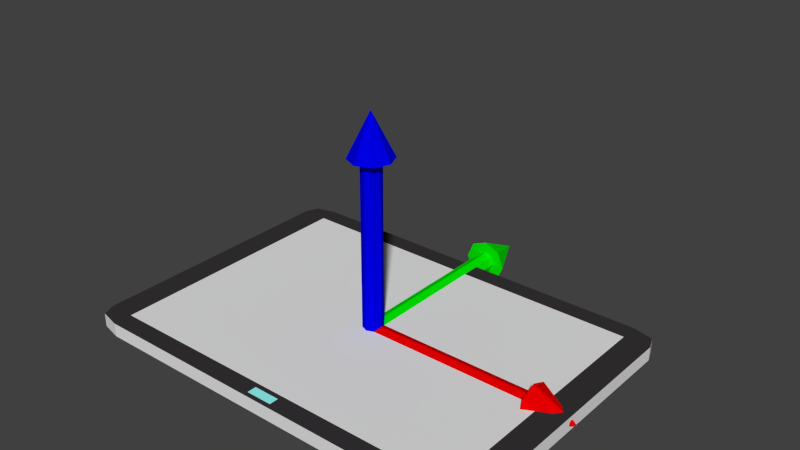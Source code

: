 # Source: tablet.blend  (saved by Blender 2.71.0; exported with 4.5.12 LTS)
import bpy
from mathutils import Matrix  # noqa: F401  (used for matrix-valued properties, if any)

bpy.ops.wm.read_factory_settings(use_empty=True)
scene = bpy.context.scene
scene.name = 'Scene'

# ---- collections
col_collection_1 = bpy.data.collections.new('Collection 1'); scene.collection.children.link(col_collection_1)

# ---- materials (node trees are filled in below, after node groups)
mat_material = bpy.data.materials.new('Material')
mat_material.alpha_threshold = 0.0
mat_material.use_transparent_shadow = False
mat_material.diffuse_color = (0.0, 0.0, 0.8, 1.0)
mat_material.specular_color = (0.5, 0.5, 0.5)
mat_material.roughness = 0.5
mat_material.line_color = (0.0, 0.0, 0.0, 1.0)
mat_material_001 = bpy.data.materials.new('Material_001')
mat_material_001.alpha_threshold = 0.0
mat_material_001.use_transparent_shadow = False
mat_material_001.diffuse_color = (0.8, 0.0, 0.0, 1.0)
mat_material_001.specular_color = (0.5, 0.5, 0.5)
mat_material_001.roughness = 0.5
mat_material_001.line_color = (0.0, 0.0, 0.0, 1.0)
mat_material_002 = bpy.data.materials.new('Material_002')
mat_material_002.alpha_threshold = 0.0
mat_material_002.use_transparent_shadow = False
mat_material_002.diffuse_color = (0.0, 0.8, 0.0, 1.0)
mat_material_002.specular_color = (0.5, 0.5, 0.5)
mat_material_002.roughness = 0.5
mat_material_002.line_color = (0.0, 0.0, 0.0, 1.0)
mat_screen = bpy.data.materials.new('Screen')
mat_screen.alpha_threshold = 0.0
mat_screen.use_transparent_shadow = False
mat_screen.roughness = 0.5
mat_screen.line_color = (0.0, 0.0, 0.0, 1.0)
mat_frame = bpy.data.materials.new('Frame')
mat_frame.alpha_threshold = 0.0
mat_frame.use_transparent_shadow = False
mat_frame.diffuse_color = (0.03741, 0.03407, 0.03592, 1.0)
mat_frame.roughness = 0.5
mat_frame.specular_intensity = 0.08784
mat_frame.line_color = (0.0, 0.0, 0.0, 1.0)
mat_camera = bpy.data.materials.new('Camera')
mat_camera.alpha_threshold = 0.0
mat_camera.use_transparent_shadow = False
mat_camera.diffuse_color = (0.3183, 1.0, 0.9713, 1.0)
mat_camera.roughness = 0.5
mat_camera.line_color = (0.0, 0.0, 0.0, 1.0)
mat_metal = bpy.data.materials.new('Metal')
mat_metal.alpha_threshold = 0.0
mat_metal.use_transparent_shadow = False
mat_metal.diffuse_color = (0.814, 0.814, 0.814, 1.0)
mat_metal.roughness = 0.5
mat_metal.specular_intensity = 0.8311
mat_metal.line_color = (0.0, 0.0, 0.0, 1.0)

# ---- material node trees

# ---- world
world_world = bpy.data.worlds.new('World'); scene.world = world_world
world_world.color = (0.05088, 0.05088, 0.05088)
world_world.use_sun_shadow = False
world_world.sun_shadow_jitter_overblur = 0.0
world_world.cycles.sampling_method = 'MANUAL'
world_world.cycles.sample_map_resolution = 256

# ---- meshes
me_arrow = bpy.data.meshes.new('Arrow')
me_arrow.from_pydata([(0.0, 0.5, 4.0), (0.0, 0.0, 5.0), (0.3536, 0.3536, 4.0), (0.5, 0.0, 4.0), (0.3536, -0.3536, 4.0), (0.0, -0.5, 4.0), (-0.3536, -0.3536, 4.0), (-0.5, 0.0, 4.0), (-0.3536, 0.3536, 4.0), (0.0, 0.2294, 4.0), (0.1622, 0.1622, 4.0), (0.2294, 0.0, 4.0), (0.1622, -0.1622, 4.0), (0.0, -0.2294, 4.0), (-0.1622, -0.1622, 4.0), (-0.2294, 0.0, 4.0), (-0.1622, 0.1622, 4.0), (0.0, 0.2294, 0.0), (0.1622, 0.1622, 0.0), (0.2294, 0.0, 0.0), (0.1622, -0.1622, 0.0), (0.0, -0.2294, 0.0), (-0.1622, -0.1622, 0.0), (-0.2294, 0.0, 0.0), (-0.1622, 0.1622, 0.0)], [], [(7, 1, 8), (0, 1, 2), (6, 1, 7), (5, 1, 6), (4, 1, 5), (3, 1, 4), (8, 1, 0), (2, 1, 3), (16, 9, 17), (9, 0, 2), (11, 10, 2), (11, 3, 4), (13, 12, 4), (13, 5, 6), (15, 14, 6), (16, 15, 7), (9, 16, 8), (23, 20, 21), (15, 16, 24), (14, 15, 23), (13, 14, 22), (12, 13, 21), (11, 12, 20), (10, 11, 19), (9, 10, 18), (24, 16, 17), (10, 9, 2), (3, 11, 2), (12, 11, 4), (5, 13, 4), (14, 13, 6), (7, 15, 6), (8, 16, 7), (0, 9, 8), (24, 17, 18), (18, 19, 20), (22, 23, 21), (24, 20, 23), (24, 18, 20), (23, 15, 24), (22, 14, 23), (21, 13, 22), (20, 12, 21), (19, 11, 20), (18, 10, 19), (17, 9, 18)])
me_arrow.materials.append(mat_material)
me_arrow.use_remesh_preserve_volume = False
me_arrow.use_remesh_preserve_attributes = False
me_arrow.use_mirror_vertex_groups = False
me_arrow.update()
me_arrow_001 = bpy.data.meshes.new('Arrow.001')
me_arrow_001.from_pydata([(0.0, 0.5, 4.0), (0.0, 0.0, 5.0), (0.3536, 0.3536, 4.0), (0.5, 0.0, 4.0), (0.3536, -0.3536, 4.0), (0.0, -0.5, 4.0), (-0.3536, -0.3536, 4.0), (-0.5, 0.0, 4.0), (-0.3536, 0.3536, 4.0), (0.0, 0.2294, 4.0), (0.1622, 0.1622, 4.0), (0.2294, 0.0, 4.0), (0.1622, -0.1622, 4.0), (0.0, -0.2294, 4.0), (-0.1622, -0.1622, 4.0), (-0.2294, 0.0, 4.0), (-0.1622, 0.1622, 4.0), (0.0, 0.2294, 0.0), (0.1622, 0.1622, 0.0), (0.2294, 0.0, 0.0), (0.1622, -0.1622, 0.0), (0.0, -0.2294, 0.0), (-0.1622, -0.1622, 0.0), (-0.2294, 0.0, 0.0), (-0.1622, 0.1622, 0.0)], [], [(7, 1, 8), (0, 1, 2), (6, 1, 7), (5, 1, 6), (4, 1, 5), (3, 1, 4), (8, 1, 0), (2, 1, 3), (16, 9, 17), (9, 0, 2), (11, 10, 2), (11, 3, 4), (13, 12, 4), (13, 5, 6), (15, 14, 6), (16, 15, 7), (9, 16, 8), (23, 20, 21), (15, 16, 24), (14, 15, 23), (13, 14, 22), (12, 13, 21), (11, 12, 20), (10, 11, 19), (9, 10, 18), (24, 16, 17), (10, 9, 2), (3, 11, 2), (12, 11, 4), (5, 13, 4), (14, 13, 6), (7, 15, 6), (8, 16, 7), (0, 9, 8), (24, 17, 18), (18, 19, 20), (22, 23, 21), (24, 20, 23), (24, 18, 20), (23, 15, 24), (22, 14, 23), (21, 13, 22), (20, 12, 21), (19, 11, 20), (18, 10, 19), (17, 9, 18)])
me_arrow_001.materials.append(mat_material_001)
me_arrow_001.use_remesh_preserve_volume = False
me_arrow_001.use_remesh_preserve_attributes = False
me_arrow_001.use_mirror_vertex_groups = False
me_arrow_001.update()
me_arrow_002 = bpy.data.meshes.new('Arrow.002')
me_arrow_002.from_pydata([(0.0, 0.5, 4.0), (0.0, 0.0, 5.0), (0.3536, 0.3536, 4.0), (0.5, 0.0, 4.0), (0.3536, -0.3536, 4.0), (0.0, -0.5, 4.0), (-0.3536, -0.3536, 4.0), (-0.5, 0.0, 4.0), (-0.3536, 0.3536, 4.0), (0.0, 0.2294, 4.0), (0.1622, 0.1622, 4.0), (0.2294, 0.0, 4.0), (0.1622, -0.1622, 4.0), (0.0, -0.2294, 4.0), (-0.1622, -0.1622, 4.0), (-0.2294, 0.0, 4.0), (-0.1622, 0.1622, 4.0), (0.0, 0.2294, 0.0), (0.1622, 0.1622, 0.0), (0.2294, 0.0, 0.0), (0.1622, -0.1622, 0.0), (0.0, -0.2294, 0.0), (-0.1622, -0.1622, 0.0), (-0.2294, 0.0, 0.0), (-0.1622, 0.1622, 0.0)], [], [(7, 1, 8), (0, 1, 2), (6, 1, 7), (5, 1, 6), (4, 1, 5), (3, 1, 4), (8, 1, 0), (2, 1, 3), (16, 9, 17), (9, 0, 2), (11, 10, 2), (11, 3, 4), (13, 12, 4), (13, 5, 6), (15, 14, 6), (16, 15, 7), (9, 16, 8), (23, 20, 21), (15, 16, 24), (14, 15, 23), (13, 14, 22), (12, 13, 21), (11, 12, 20), (10, 11, 19), (9, 10, 18), (24, 16, 17), (10, 9, 2), (3, 11, 2), (12, 11, 4), (5, 13, 4), (14, 13, 6), (7, 15, 6), (8, 16, 7), (0, 9, 8), (24, 17, 18), (18, 19, 20), (22, 23, 21), (24, 20, 23), (24, 18, 20), (23, 15, 24), (22, 14, 23), (21, 13, 22), (20, 12, 21), (19, 11, 20), (18, 10, 19), (17, 9, 18)])
me_arrow_002.materials.append(mat_material_002)
me_arrow_002.use_remesh_preserve_volume = False
me_arrow_002.use_remesh_preserve_attributes = False
me_arrow_002.use_mirror_vertex_groups = False
me_arrow_002.update()
me_cube_001 = bpy.data.meshes.new('Cube.001')
me_cube_001.from_pydata([(5.96e-08, 1.192e-07, -1.0), (-0.5, 2.086e-07, -1.0), (0.5, 2.98e-08, -1.0), (1.192e-07, 0.5, -1.0), (2.98e-08, -0.5, -1.0), (-0.5, -0.5, -1.0), (-0.5, 0.5, -1.0), (0.5, 0.5, -1.0), (0.5, -0.5, -1.0), (-0.75, 2.533e-07, -1.0), (0.75, -1.49e-08, -1.0), (1.49e-07, 0.75, -1.0), (4.47e-08, -0.25, -1.0), (-0.25, 1.639e-07, -1.0), (0.25, 7.451e-08, -1.0), (8.941e-08, 0.25, -1.0), (1.49e-08, -0.75, -1.0), (-0.75, -0.5, -1.0), (-0.25, -0.5, -1.0), (-0.5, -0.25, -1.0), (-0.5, -0.75, -1.0), (-0.75, 0.5, -1.0), (-0.25, 0.5, -1.0), (-0.5, 0.75, -1.0), (-0.5, 0.25, -1.0), (0.25, 0.5, -1.0), (0.75, 0.5, -1.0), (0.5, 0.75, -1.0), (0.5, 0.25, -1.0), (0.25, -0.5, -1.0), (0.75, -0.5, -1.0), (0.5, -0.25, -1.0), (0.5, -0.75, -1.0), (-0.75, -0.75, -1.0), (-0.75, 0.25, -1.0), (0.25, 0.25, -1.0), (0.25, -0.75, -1.0), (-0.75, -0.25, -1.0), (-0.25, -0.25, -1.0), (-0.25, -0.75, -1.0), (-0.75, 0.75, -1.0), (-0.25, 0.75, -1.0), (-0.25, 0.25, -1.0), (0.25, 0.75, -1.0), (0.75, 0.75, -1.0), (0.75, 0.25, -1.0), (0.25, -0.25, -1.0), (0.75, -0.25, -1.0), (0.75, -0.75, -1.0), (-0.875, 2.757e-07, -1.0), (0.875, -3.725e-08, -1.0), (1.639e-07, 0.875, -1.0), (5.215e-08, -0.125, -1.0), (-0.125, 1.416e-07, -1.0), (0.125, 9.686e-08, -1.0), (7.451e-08, 0.125, -1.0), (7.451e-09, -0.875, -1.0), (-0.875, -0.5, -1.0), (-0.125, -0.5, -1.0), (-0.5, -0.125, -1.0), (-0.5, -0.625, -1.0), (-0.875, 0.5, -1.0), (-0.125, 0.5, -1.0), (-0.5, 0.875, -1.0), (-0.5, 0.375, -1.0), (0.125, 0.5, -1.0), (0.875, 0.5, -1.0), (0.5, 0.875, -1.0), (0.5, 0.375, -1.0), (0.125, -0.5, -1.0), (0.875, -0.5, -1.0), (0.5, -0.125, -1.0), (0.5, -0.625, -1.0), (-0.625, 2.31e-07, -1.0), (0.625, 7.451e-09, -1.0), (1.341e-07, 0.625, -1.0), (3.725e-08, -0.375, -1.0), (-0.375, 1.863e-07, -1.0), (0.375, 5.215e-08, -1.0), (1.043e-07, 0.375, -1.0), (2.235e-08, -0.625, -1.0), (-0.625, -0.5, -1.0), (-0.375, -0.5, -1.0), (-0.5, -0.375, -1.0), (-0.5, -0.875, -1.0), (-0.625, 0.5, -1.0), (-0.375, 0.5, -1.0), (-0.5, 0.625, -1.0), (-0.5, 0.125, -1.0), (0.375, 0.5, -1.0), (0.625, 0.5, -1.0), (0.5, 0.625, -1.0), (0.5, 0.125, -1.0), (0.375, -0.5, -1.0), (0.625, -0.5, -1.0), (0.5, -0.375, -1.0), (0.5, -0.875, -1.0), (-0.875, -0.75, -1.0), (-0.625, -0.75, -1.0), (-0.75, -0.625, -1.0), (-0.75, -0.875, -1.0), (-0.875, 0.25, -1.0), (-0.625, 0.25, -1.0), (-0.75, 0.375, -1.0), (-0.75, 0.125, -1.0), (0.125, 0.25, -1.0), (0.375, 0.25, -1.0), (0.25, 0.375, -1.0), (0.25, 0.125, -1.0), (0.125, -0.75, -1.0), (0.375, -0.75, -1.0), (0.25, -0.625, -1.0), (0.25, -0.875, -1.0), (-0.875, -0.25, -1.0), (-0.625, -0.25, -1.0), (-0.75, -0.125, -1.0), (-0.75, -0.375, -1.0), (-0.375, -0.25, -1.0), (-0.125, -0.25, -1.0), (-0.25, -0.125, -1.0), (-0.25, -0.375, -1.0), (-0.375, -0.75, -1.0), (-0.125, -0.75, -1.0), (-0.25, -0.625, -1.0), (-0.25, -0.875, -1.0), (-0.875, 0.75, -1.0), (-0.625, 0.75, -1.0), (-0.75, 0.875, -1.0), (-0.75, 0.625, -1.0), (-0.375, 0.75, -1.0), (-0.125, 0.75, -1.0), (-0.25, 0.875, -1.0), (-0.25, 0.625, -1.0), (-0.375, 0.25, -1.0), (-0.125, 0.25, -1.0), (-0.25, 0.375, -1.0), (-0.25, 0.125, -1.0), (0.125, 0.75, -1.0), (0.375, 0.75, -1.0), (0.25, 0.875, -1.0), (0.25, 0.625, -1.0), (0.625, 0.75, -1.0), (0.875, 0.75, -1.0), (0.75, 0.875, -1.0), (0.75, 0.625, -1.0), (0.625, 0.25, -1.0), (0.875, 0.25, -1.0), (0.75, 0.375, -1.0), (0.75, 0.125, -1.0), (0.125, -0.25, -1.0), (0.375, -0.25, -1.0), (0.25, -0.125, -1.0), (0.25, -0.375, -1.0), (0.625, -0.25, -1.0), (0.875, -0.25, -1.0), (0.75, -0.125, -1.0), (0.75, -0.375, -1.0), (0.625, -0.75, -1.0), (0.875, -0.75, -1.0), (0.75, -0.625, -1.0), (0.75, -0.875, -1.0), (-0.875, -0.875, -1.0), (-0.875, 0.125, -1.0), (0.125, 0.125, -1.0), (0.125, -0.875, -1.0), (-0.875, -0.375, -1.0), (-0.375, -0.375, -1.0), (-0.375, -0.875, -1.0), (-0.875, 0.625, -1.0), (-0.375, 0.625, -1.0), (-0.375, 0.125, -1.0), (0.125, 0.625, -1.0), (0.625, 0.625, -1.0), (0.625, 0.125, -1.0), (0.125, -0.375, -1.0), (0.625, -0.375, -1.0), (0.625, -0.875, -1.0), (-0.875, -0.625, -1.0), (-0.625, -0.625, -1.0), (-0.625, -0.875, -1.0), (-0.875, 0.375, -1.0), (-0.625, 0.375, -1.0), (-0.625, 0.125, -1.0), (0.125, 0.375, -1.0), (0.375, 0.375, -1.0), (0.375, 0.125, -1.0), (0.125, -0.625, -1.0), (0.375, -0.625, -1.0), (0.375, -0.875, -1.0), (-0.875, -0.125, -1.0), (-0.625, -0.125, -1.0), (-0.625, -0.375, -1.0), (-0.375, -0.125, -1.0), (-0.125, -0.125, -1.0), (-0.125, -0.375, -1.0), (-0.375, -0.625, -1.0), (-0.125, -0.625, -1.0), (-0.125, -0.875, -1.0), (-0.875, 0.875, -1.0), (-0.625, 0.875, -1.0), (-0.625, 0.625, -1.0), (-0.375, 0.875, -1.0), (-0.125, 0.875, -1.0), (-0.125, 0.625, -1.0), (-0.375, 0.375, -1.0), (-0.125, 0.375, -1.0), (-0.125, 0.125, -1.0), (0.125, 0.875, -1.0), (0.375, 0.875, -1.0), (0.375, 0.625, -1.0), (0.625, 0.875, -1.0), (0.875, 0.875, -1.0), (0.875, 0.625, -1.0), (0.625, 0.375, -1.0), (0.875, 0.375, -1.0), (0.875, 0.125, -1.0), (0.125, -0.125, -1.0), (0.375, -0.125, -1.0), (0.375, -0.375, -1.0), (0.625, -0.125, -1.0), (0.875, -0.125, -1.0), (0.875, -0.375, -1.0), (0.625, -0.625, -1.0), (0.875, -0.625, -1.0), (0.875, -0.875, -1.0), (-0.0625, 0.875, -1.0), (0.0625, 0.875, -1.0), (-0.03125, 0.875, -1.0), (0.03125, 0.875, -1.0)], [], [(163, 54, 0, 55), (166, 82, 5, 83), (169, 86, 6, 87), (170, 77, 1, 88), (171, 65, 3, 75), (172, 90, 7, 91), (173, 74, 2, 92), (174, 69, 4, 76), (175, 94, 8, 95), (178, 98, 33, 99), (181, 102, 34, 103), (182, 73, 9, 104), (183, 105, 15, 79), (184, 106, 35, 107), (185, 78, 14, 108), (186, 109, 16, 80), (187, 110, 36, 111), (190, 114, 37, 115), (191, 81, 17, 116), (192, 117, 19, 59), (193, 118, 38, 119), (194, 58, 18, 120), (195, 121, 20, 60), (196, 122, 39, 123), (199, 126, 40, 127), (200, 85, 21, 128), (201, 129, 23, 63), (202, 130, 41, 131), (203, 62, 22, 132), (204, 133, 24, 64), (205, 134, 42, 135), (206, 53, 13, 136), (207, 137, 11, 51, 228, 226), (208, 138, 43, 139), (209, 89, 25, 140), (210, 141, 27, 67), (211, 142, 44, 143), (212, 66, 26, 144), (213, 145, 28, 68), (214, 146, 45, 147), (215, 50, 10, 148), (216, 149, 12, 52), (217, 150, 46, 151), (218, 93, 29, 152), (219, 153, 31, 71), (220, 154, 47, 155), (221, 70, 30, 156), (222, 157, 32, 72), (223, 158, 48, 159), (33, 100, 161, 97), (34, 104, 162, 101), (104, 9, 49, 162), (105, 163, 55, 15), (35, 108, 163, 105), (108, 14, 54, 163), (109, 164, 56, 16), (36, 112, 164, 109), (37, 116, 165, 113), (116, 17, 57, 165), (117, 166, 83, 19), (38, 120, 166, 117), (120, 18, 82, 166), (121, 167, 84, 20), (39, 124, 167, 121), (40, 128, 168, 125), (128, 21, 61, 168), (129, 169, 87, 23), (41, 132, 169, 129), (132, 22, 86, 169), (133, 170, 88, 24), (42, 136, 170, 133), (136, 13, 77, 170), (137, 171, 75, 11), (43, 140, 171, 137), (140, 25, 65, 171), (141, 172, 91, 27), (44, 144, 172, 141), (144, 26, 90, 172), (145, 173, 92, 28), (45, 148, 173, 145), (148, 10, 74, 173), (149, 174, 76, 12), (46, 152, 174, 149), (152, 29, 69, 174), (153, 175, 95, 31), (47, 156, 175, 153), (156, 30, 94, 175), (157, 176, 96, 32), (48, 160, 176, 157), (17, 99, 177, 57), (99, 33, 97, 177), (81, 178, 99, 17), (5, 60, 178, 81), (60, 20, 98, 178), (98, 179, 100, 33), (20, 84, 179, 98), (21, 103, 180, 61), (103, 34, 101, 180), (85, 181, 103, 21), (6, 64, 181, 85), (64, 24, 102, 181), (102, 182, 104, 34), (24, 88, 182, 102), (88, 1, 73, 182), (65, 183, 79, 3), (25, 107, 183, 65), (107, 35, 105, 183), (89, 184, 107, 25), (7, 68, 184, 89), (68, 28, 106, 184), (106, 185, 108, 35), (28, 92, 185, 106), (92, 2, 78, 185), (69, 186, 80, 4), (29, 111, 186, 69), (111, 36, 109, 186), (93, 187, 111, 29), (8, 72, 187, 93), (72, 32, 110, 187), (110, 188, 112, 36), (32, 96, 188, 110), (9, 115, 189, 49), (115, 37, 113, 189), (73, 190, 115, 9), (1, 59, 190, 73), (59, 19, 114, 190), (114, 191, 116, 37), (19, 83, 191, 114), (83, 5, 81, 191), (77, 192, 59, 1), (13, 119, 192, 77), (119, 38, 117, 192), (53, 193, 119, 13), (0, 52, 193, 53), (52, 12, 118, 193), (118, 194, 120, 38), (12, 76, 194, 118), (76, 4, 58, 194), (82, 195, 60, 5), (18, 123, 195, 82), (123, 39, 121, 195), (58, 196, 123, 18), (4, 80, 196, 58), (80, 16, 122, 196), (122, 197, 124, 39), (16, 56, 197, 122), (127, 40, 125, 198), (63, 23, 126, 199), (126, 200, 128, 40), (23, 87, 200, 126), (87, 6, 85, 200), (131, 41, 129, 201), (51, 11, 130, 202, 225, 227), (130, 203, 132, 41), (11, 75, 203, 130), (75, 3, 62, 203), (86, 204, 64, 6), (22, 135, 204, 86), (135, 42, 133, 204), (62, 205, 135, 22), (3, 79, 205, 62), (79, 15, 134, 205), (134, 206, 136, 42), (15, 55, 206, 134), (55, 0, 53, 206), (139, 43, 137, 207), (67, 27, 138, 208), (138, 209, 140, 43), (27, 91, 209, 138), (91, 7, 89, 209), (143, 44, 141, 210), (142, 212, 144, 44), (90, 213, 68, 7), (26, 147, 213, 90), (147, 45, 145, 213), (66, 214, 147, 26), (146, 215, 148, 45), (54, 216, 52, 0), (14, 151, 216, 54), (151, 46, 149, 216), (78, 217, 151, 14), (2, 71, 217, 78), (71, 31, 150, 217), (150, 218, 152, 46), (31, 95, 218, 150), (95, 8, 93, 218), (74, 219, 71, 2), (10, 155, 219, 74), (155, 47, 153, 219), (50, 220, 155, 10), (154, 221, 156, 47), (94, 222, 72, 8), (30, 159, 222, 94), (159, 48, 157, 222), (70, 223, 159, 30), (158, 224, 160, 48)])
_uv = me_cube_001.uv_layers.new(name='UVMap')
_uv.uv.foreach_set('vector', [0.5714, 0.4286, 0.5714, 0.5, 0.5, 0.5, 0.5, 0.4286, 0.2859, 0.7141, 0.2859, 0.7855, 0.2145, 0.7855, 0.2145, 0.7141, 0.2859, 0.1432, 0.2859, 0.2145, 0.2145, 0.2145, 0.2145, 0.1432, 0.2859, 0.4286, 0.2859, 0.5, 0.2145, 0.5, 0.2145, 0.4286, 0.5714, 0.1432, 0.5714, 0.2145, 0.5, 0.2145, 0.5, 0.1432, 0.8568, 0.1432, 0.8568, 0.2145, 0.7855, 0.2145, 0.7855, 0.1432, 0.8568, 0.4286, 0.8568, 0.5, 0.7855, 0.5, 0.7855, 0.4286, 0.5714, 0.7141, 0.5714, 0.7855, 0.5, 0.7855, 0.5, 0.7141, 0.8568, 0.7141, 0.8568, 0.7855, 0.7855, 0.7855, 0.7855, 0.7141, 0.1431, 0.8568, 0.1431, 0.9282, 0.07177, 0.9282, 0.07177, 0.8568, 0.1432, 0.2859, 0.1432, 0.3573, 0.07178, 0.3573, 0.07179, 0.2859, 0.1432, 0.4286, 0.1431, 0.5, 0.07178, 0.5, 0.07178, 0.4286, 0.5714, 0.2859, 0.5714, 0.3573, 0.5, 0.3573, 0.5, 0.2859, 0.7141, 0.2859, 0.7141, 0.3573, 0.6427, 0.3573, 0.6427, 0.2859, 0.7141, 0.4286, 0.7141, 0.5, 0.6427, 0.5, 0.6427, 0.4286, 0.5714, 0.8569, 0.5714, 0.9282, 0.5, 0.9282, 0.5, 0.8569, 0.7141, 0.8569, 0.7141, 0.9282, 0.6427, 0.9282, 0.6427, 0.8569, 0.1431, 0.5714, 0.1431, 0.6427, 0.07178, 0.6427, 0.07178, 0.5714, 0.1431, 0.7141, 0.1431, 0.7855, 0.07177, 0.7855, 0.07177, 0.7141, 0.2859, 0.5714, 0.2859, 0.6427, 0.2145, 0.6427, 0.2145, 0.5714, 0.4286, 0.5714, 0.4286, 0.6427, 0.3573, 0.6427, 0.3573, 0.5714, 0.4286, 0.7141, 0.4286, 0.7855, 0.3573, 0.7855, 0.3573, 0.7141, 0.2859, 0.8569, 0.2859, 0.9282, 0.2145, 0.9282, 0.2145, 0.8569, 0.4286, 0.8569, 0.4286, 0.9282, 0.3572, 0.9282, 0.3573, 0.8569, 0.1432, 0.0004264, 0.1432, 0.07179, 0.07179, 0.07179, 0.07179, 0.0004273, 0.1432, 0.1432, 0.1432, 0.2145, 0.07179, 0.2145, 0.07179, 0.1432, 0.2859, 0.0004254, 0.2859, 0.07179, 0.2145, 0.07179, 0.2145, 0.0004257, 0.4286, 0.0004258, 0.4286, 0.07179, 0.3573, 0.07179, 0.3573, 0.0004253, 0.4286, 0.1432, 0.4286, 0.2145, 0.3573, 0.2145, 0.3573, 0.1432, 0.2859, 0.2859, 0.2859, 0.3573, 0.2145, 0.3573, 0.2145, 0.2859, 0.4286, 0.2859, 0.4286, 0.3573, 0.3573, 0.3573, 0.3573, 0.2859, 0.4286, 0.4286, 0.4286, 0.5, 0.3573, 0.5, 0.3573, 0.4286, 0.5714, 0.0004275, 0.5714, 0.0718, 0.5, 0.07179, 0.5, 0.0004263, 0.5178, -0.0001962, 0.5357, -0.000196, 0.7141, 0.0004289, 0.7141, 0.0718, 0.6427, 0.0718, 0.6427, 0.0004282, 0.7141, 0.1432, 0.7141, 0.2145, 0.6427, 0.2145, 0.6427, 0.1432, 0.8568, 0.0004297, 0.8568, 0.0718, 0.7855, 0.0718, 0.7855, 0.0004293, 0.9996, 0.00043, 0.9996, 0.0718, 0.9282, 0.0718, 0.9282, 0.00043, 0.9996, 0.1432, 0.9996, 0.2145, 0.9282, 0.2145, 0.9282, 0.1432, 0.8568, 0.2859, 0.8568, 0.3573, 0.7855, 0.3573, 0.7855, 0.2859, 0.9996, 0.2859, 0.9996, 0.3573, 0.9282, 0.3573, 0.9282, 0.2859, 0.9996, 0.4286, 0.9996, 0.5, 0.9282, 0.5, 0.9282, 0.4286, 0.5714, 0.5714, 0.5714, 0.6427, 0.5, 0.6427, 0.5, 0.5714, 0.7141, 0.5714, 0.7141, 0.6427, 0.6427, 0.6427, 0.6427, 0.5714, 0.7141, 0.7141, 0.7141, 0.7855, 0.6427, 0.7855, 0.6427, 0.7141, 0.8568, 0.5714, 0.8568, 0.6427, 0.7855, 0.6427, 0.7855, 0.5714, 0.9996, 0.5714, 0.9996, 0.6427, 0.9282, 0.6427, 0.9282, 0.5714, 0.9996, 0.7141, 0.9996, 0.7855, 0.9282, 0.7855, 0.9282, 0.7141, 0.8569, 0.8569, 0.8569, 0.9282, 0.7855, 0.9282, 0.7855, 0.8569, 0.9996, 0.8568, 0.9996, 0.9282, 0.9282, 0.9282, 0.9282, 0.8569, 0.07177, 0.9282, 0.07177, 0.9996, 0.0003965, 0.9996, 0.0003985, 0.9282, 0.07178, 0.3573, 0.07178, 0.4286, 0.0004137, 0.4286, 0.0004161, 0.3573, 0.07178, 0.4286, 0.07178, 0.5, 0.0004113, 0.5, 0.0004137, 0.4286, 0.5714, 0.3573, 0.5714, 0.4286, 0.5, 0.4286, 0.5, 0.3573, 0.6427, 0.3573, 0.6427, 0.4286, 0.5714, 0.4286, 0.5714, 0.3573, 0.6427, 0.4286, 0.6427, 0.5, 0.5714, 0.5, 0.5714, 0.4286, 0.5714, 0.9282, 0.5714, 0.9996, 0.5, 0.9996, 0.5, 0.9282, 0.6427, 0.9282, 0.6427, 0.9996, 0.5714, 0.9996, 0.5714, 0.9282, 0.07178, 0.6427, 0.07177, 0.7141, 0.0004045, 0.7141, 0.0004066, 0.6427, 0.07177, 0.7141, 0.07177, 0.7855, 0.0004025, 0.7855, 0.0004045, 0.7141, 0.2859, 0.6427, 0.2859, 0.7141, 0.2145, 0.7141, 0.2145, 0.6427, 0.3573, 0.6427, 0.3573, 0.7141, 0.2859, 0.7141, 0.2859, 0.6427, 0.3573, 0.7141, 0.3573, 0.7855, 0.2859, 0.7855, 0.2859, 0.7141, 0.2859, 0.9282, 0.2859, 0.9996, 0.2145, 0.9996, 0.2145, 0.9282, 0.3572, 0.9282, 0.3572, 0.9996, 0.2859, 0.9996, 0.2859, 0.9282, 0.07179, 0.07179, 0.07179, 0.1432, 0.0004229, 0.1432, 0.0004245, 0.07179, 0.07179, 0.1432, 0.07179, 0.2145, 0.0004206, 0.2145, 0.0004229, 0.1432, 0.2859, 0.07179, 0.2859, 0.1432, 0.2145, 0.1432, 0.2145, 0.07179, 0.3573, 0.07179, 0.3573, 0.1432, 0.2859, 0.1432, 0.2859, 0.07179, 0.3573, 0.1432, 0.3573, 0.2145, 0.2859, 0.2145, 0.2859, 0.1432, 0.2859, 0.3573, 0.2859, 0.4286, 0.2145, 0.4286, 0.2145, 0.3573, 0.3573, 0.3573, 0.3573, 0.4286, 0.2859, 0.4286, 0.2859, 0.3573, 0.3573, 0.4286, 0.3573, 0.5, 0.2859, 0.5, 0.2859, 0.4286, 0.5714, 0.0718, 0.5714, 0.1432, 0.5, 0.1432, 0.5, 0.07179, 0.6427, 0.0718, 0.6427, 0.1432, 0.5714, 0.1432, 0.5714, 0.0718, 0.6427, 0.1432, 0.6427, 0.2145, 0.5714, 0.2145, 0.5714, 0.1432, 0.8568, 0.0718, 0.8568, 0.1432, 0.7855, 0.1432, 0.7855, 0.0718, 0.9282, 0.0718, 0.9282, 0.1432, 0.8568, 0.1432, 0.8568, 0.0718, 0.9282, 0.1432, 0.9282, 0.2145, 0.8568, 0.2145, 0.8568, 0.1432, 0.8568, 0.3573, 0.8568, 0.4286, 0.7855, 0.4286, 0.7855, 0.3573, 0.9282, 0.3573, 0.9282, 0.4286, 0.8568, 0.4286, 0.8568, 0.3573, 0.9282, 0.4286, 0.9282, 0.5, 0.8568, 0.5, 0.8568, 0.4286, 0.5714, 0.6427, 0.5714, 0.7141, 0.5, 0.7141, 0.5, 0.6427, 0.6427, 0.6427, 0.6427, 0.7141, 0.5714, 0.7141, 0.5714, 0.6427, 0.6427, 0.7141, 0.6427, 0.7855, 0.5714, 0.7855, 0.5714, 0.7141, 0.8568, 0.6427, 0.8568, 0.7141, 0.7855, 0.7141, 0.7855, 0.6427, 0.9282, 0.6427, 0.9282, 0.7141, 0.8568, 0.7141, 0.8568, 0.6427, 0.9282, 0.7141, 0.9282, 0.7855, 0.8568, 0.7855, 0.8568, 0.7141, 0.8569, 0.9282, 0.8569, 0.9996, 0.7855, 0.9996, 0.7855, 0.9282, 0.9282, 0.9282, 0.9282, 0.9996, 0.8569, 0.9996, 0.8569, 0.9282, 0.07177, 0.7855, 0.07177, 0.8568, 0.0004005, 0.8568, 0.0004025, 0.7855, 0.07177, 0.8568, 0.07177, 0.9282, 0.0003985, 0.9282, 0.0004005, 0.8568, 0.1431, 0.7855, 0.1431, 0.8568, 0.07177, 0.8568, 0.07177, 0.7855, 0.2145, 0.7855, 0.2145, 0.8569, 0.1431, 0.8568, 0.1431, 0.7855, 0.2145, 0.8569, 0.2145, 0.9282, 0.1431, 0.9282, 0.1431, 0.8568, 0.1431, 0.9282, 0.1431, 0.9996, 0.07177, 0.9996, 0.07177, 0.9282, 0.2145, 0.9282, 0.2145, 0.9996, 0.1431, 0.9996, 0.1431, 0.9282, 0.07179, 0.2145, 0.07179, 0.2859, 0.0004183, 0.2859, 0.0004206, 0.2145, 0.07179, 0.2859, 0.07178, 0.3573, 0.0004161, 0.3573, 0.0004183, 0.2859, 0.1432, 0.2145, 0.1432, 0.2859, 0.07179, 0.2859, 0.07179, 0.2145, 0.2145, 0.2145, 0.2145, 0.2859, 0.1432, 0.2859, 0.1432, 0.2145, 0.2145, 0.2859, 0.2145, 0.3573, 0.1432, 0.3573, 0.1432, 0.2859, 0.1432, 0.3573, 0.1432, 0.4286, 0.07178, 0.4286, 0.07178, 0.3573, 0.2145, 0.3573, 0.2145, 0.4286, 0.1432, 0.4286, 0.1432, 0.3573, 0.2145, 0.4286, 0.2145, 0.5, 0.1431, 0.5, 0.1432, 0.4286, 0.5714, 0.2145, 0.5714, 0.2859, 0.5, 0.2859, 0.5, 0.2145, 0.6427, 0.2145, 0.6427, 0.2859, 0.5714, 0.2859, 0.5714, 0.2145, 0.6427, 0.2859, 0.6427, 0.3573, 0.5714, 0.3573, 0.5714, 0.2859, 0.7141, 0.2145, 0.7141, 0.2859, 0.6427, 0.2859, 0.6427, 0.2145, 0.7855, 0.2145, 0.7855, 0.2859, 0.7141, 0.2859, 0.7141, 0.2145, 0.7855, 0.2859, 0.7855, 0.3573, 0.7141, 0.3573, 0.7141, 0.2859, 0.7141, 0.3573, 0.7141, 0.4286, 0.6427, 0.4286, 0.6427, 0.3573, 0.7855, 0.3573, 0.7855, 0.4286, 0.7141, 0.4286, 0.7141, 0.3573, 0.7855, 0.4286, 0.7855, 0.5, 0.7141, 0.5, 0.7141, 0.4286, 0.5714, 0.7855, 0.5714, 0.8569, 0.5, 0.8569, 0.5, 0.7855, 0.6427, 0.7855, 0.6427, 0.8569, 0.5714, 0.8569, 0.5714, 0.7855, 0.6427, 0.8569, 0.6427, 0.9282, 0.5714, 0.9282, 0.5714, 0.8569, 0.7141, 0.7855, 0.7141, 0.8569, 0.6427, 0.8569, 0.6427, 0.7855, 0.7855, 0.7855, 0.7855, 0.8569, 0.7141, 0.8569, 0.7141, 0.7855, 0.7855, 0.8569, 0.7855, 0.9282, 0.7141, 0.9282, 0.7141, 0.8569, 0.7141, 0.9282, 0.7141, 0.9996, 0.6427, 0.9996, 0.6427, 0.9282, 0.7855, 0.9282, 0.7855, 0.9996, 0.7141, 0.9996, 0.7141, 0.9282, 0.07178, 0.5, 0.07178, 0.5714, 0.0004088, 0.5714, 0.0004113, 0.5, 0.07178, 0.5714, 0.07178, 0.6427, 0.0004066, 0.6427, 0.0004088, 0.5714, 0.1431, 0.5, 0.1431, 0.5714, 0.07178, 0.5714, 0.07178, 0.5, 0.2145, 0.5, 0.2145, 0.5714, 0.1431, 0.5714, 0.1431, 0.5, 0.2145, 0.5714, 0.2145, 0.6427, 0.1431, 0.6427, 0.1431, 0.5714, 0.1431, 0.6427, 0.1431, 0.7141, 0.07177, 0.7141, 0.07178, 0.6427, 0.2145, 0.6427, 0.2145, 0.7141, 0.1431, 0.7141, 0.1431, 0.6427, 0.2145, 0.7141, 0.2145, 0.7855, 0.1431, 0.7855, 0.1431, 0.7141, 0.2859, 0.5, 0.2859, 0.5714, 0.2145, 0.5714, 0.2145, 0.5, 0.3573, 0.5, 0.3573, 0.5714, 0.2859, 0.5714, 0.2859, 0.5, 0.3573, 0.5714, 0.3573, 0.6427, 0.2859, 0.6427, 0.2859, 0.5714, 0.4286, 0.5, 0.4286, 0.5714, 0.3573, 0.5714, 0.3573, 0.5, 0.5, 0.5, 0.5, 0.5714, 0.4286, 0.5714, 0.4286, 0.5, 0.5, 0.5714, 0.5, 0.6427, 0.4286, 0.6427, 0.4286, 0.5714, 0.4286, 0.6427, 0.4286, 0.7141, 0.3573, 0.7141, 0.3573, 0.6427, 0.5, 0.6427, 0.5, 0.7141, 0.4286, 0.7141, 0.4286, 0.6427, 0.5, 0.7141, 0.5, 0.7855, 0.4286, 0.7855, 0.4286, 0.7141, 0.2859, 0.7855, 0.2859, 0.8569, 0.2145, 0.8569, 0.2145, 0.7855, 0.3573, 0.7855, 0.3573, 0.8569, 0.2859, 0.8569, 0.2859, 0.7855, 0.3573, 0.8569, 0.3572, 0.9282, 0.2859, 0.9282, 0.2859, 0.8569, 0.4286, 0.7855, 0.4286, 0.8569, 0.3573, 0.8569, 0.3573, 0.7855, 0.5, 0.7855, 0.5, 0.8569, 0.4286, 0.8569, 0.4286, 0.7855, 0.5, 0.8569, 0.5, 0.9282, 0.4286, 0.9282, 0.4286, 0.8569, 0.4286, 0.9282, 0.4286, 0.9996, 0.3572, 0.9996, 0.3572, 0.9282, 0.5, 0.9282, 0.5, 0.9996, 0.4286, 0.9996, 0.4286, 0.9282, 0.07179, 0.0004273, 0.07179, 0.07179, 0.0004245, 0.07179, 0.000425, 0.0004277, 0.2145, 0.0004257, 0.2145, 0.07179, 0.1432, 0.07179, 0.1432, 0.0004264, 0.1432, 0.07179, 0.1432, 0.1432, 0.07179, 0.1432, 0.07179, 0.07179, 0.2145, 0.07179, 0.2145, 0.1432, 0.1432, 0.1432, 0.1432, 0.07179, 0.2145, 0.1432, 0.2145, 0.2145, 0.1432, 0.2145, 0.1432, 0.1432, 0.3573, 0.0004253, 0.3573, 0.07179, 0.2859, 0.07179, 0.2859, 0.0004254, 0.5, 0.0004263, 0.5, 0.07179, 0.4286, 0.07179, 0.4286, 0.0004258, 0.4643, 0.000426, 0.4822, 0.0001147, 0.4286, 0.07179, 0.4286, 0.1432, 0.3573, 0.1432, 0.3573, 0.07179, 0.5, 0.07179, 0.5, 0.1432, 0.4286, 0.1432, 0.4286, 0.07179, 0.5, 0.1432, 0.5, 0.2145, 0.4286, 0.2145, 0.4286, 0.1432, 0.2859, 0.2145, 0.2859, 0.2859, 0.2145, 0.2859, 0.2145, 0.2145, 0.3573, 0.2145, 0.3573, 0.2859, 0.2859, 0.2859, 0.2859, 0.2145, 0.3573, 0.2859, 0.3573, 0.3573, 0.2859, 0.3573, 0.2859, 0.2859, 0.4286, 0.2145, 0.4286, 0.2859, 0.3573, 0.2859, 0.3573, 0.2145, 0.5, 0.2145, 0.5, 0.2859, 0.4286, 0.2859, 0.4286, 0.2145, 0.5, 0.2859, 0.5, 0.3573, 0.4286, 0.3573, 0.4286, 0.2859, 0.4286, 0.3573, 0.4286, 0.4286, 0.3573, 0.4286, 0.3573, 0.3573, 0.5, 0.3573, 0.5, 0.4286, 0.4286, 0.4286, 0.4286, 0.3573, 0.5, 0.4286, 0.5, 0.5, 0.4286, 0.5, 0.4286, 0.4286, 0.6427, 0.0004282, 0.6427, 0.0718, 0.5714, 0.0718, 0.5714, 0.0004275, 0.7855, 0.0004293, 0.7855, 0.0718, 0.7141, 0.0718, 0.7141, 0.0004289, 0.7141, 0.0718, 0.7141, 0.1432, 0.6427, 0.1432, 0.6427, 0.0718, 0.7855, 0.0718, 0.7855, 0.1432, 0.7141, 0.1432, 0.7141, 0.0718, 0.7855, 0.1432, 0.7855, 0.2145, 0.7141, 0.2145, 0.7141, 0.1432, 0.9282, 0.00043, 0.9282, 0.0718, 0.8568, 0.0718, 0.8568, 0.0004297, 0.9996, 0.0718, 0.9996, 0.1432, 0.9282, 0.1432, 0.9282, 0.0718, 0.8568, 0.2145, 0.8568, 0.2859, 0.7855, 0.2859, 0.7855, 0.2145, 0.9282, 0.2145, 0.9282, 0.2859, 0.8568, 0.2859, 0.8568, 0.2145, 0.9282, 0.2859, 0.9282, 0.3573, 0.8568, 0.3573, 0.8568, 0.2859, 0.9996, 0.2145, 0.9996, 0.2859, 0.9282, 0.2859, 0.9282, 0.2145, 0.9996, 0.3573, 0.9996, 0.4286, 0.9282, 0.4286, 0.9282, 0.3573, 0.5714, 0.5, 0.5714, 0.5714, 0.5, 0.5714, 0.5, 0.5, 0.6427, 0.5, 0.6427, 0.5714, 0.5714, 0.5714, 0.5714, 0.5, 0.6427, 0.5714, 0.6427, 0.6427, 0.5714, 0.6427, 0.5714, 0.5714, 0.7141, 0.5, 0.7141, 0.5714, 0.6427, 0.5714, 0.6427, 0.5, 0.7855, 0.5, 0.7855, 0.5714, 0.7141, 0.5714, 0.7141, 0.5, 0.7855, 0.5714, 0.7855, 0.6427, 0.7141, 0.6427, 0.7141, 0.5714, 0.7141, 0.6427, 0.7141, 0.7141, 0.6427, 0.7141, 0.6427, 0.6427, 0.7855, 0.6427, 0.7855, 0.7141, 0.7141, 0.7141, 0.7141, 0.6427, 0.7855, 0.7141, 0.7855, 0.7855, 0.7141, 0.7855, 0.7141, 0.7141, 0.8568, 0.5, 0.8568, 0.5714, 0.7855, 0.5714, 0.7855, 0.5, 0.9282, 0.5, 0.9282, 0.5714, 0.8568, 0.5714, 0.8568, 0.5, 0.9282, 0.5714, 0.9282, 0.6427, 0.8568, 0.6427, 0.8568, 0.5714, 0.9996, 0.5, 0.9996, 0.5714, 0.9282, 0.5714, 0.9282, 0.5, 0.9996, 0.6427, 0.9996, 0.7141, 0.9282, 0.7141, 0.9282, 0.6427, 0.8568, 0.7855, 0.8569, 0.8569, 0.7855, 0.8569, 0.7855, 0.7855, 0.9282, 0.7855, 0.9282, 0.8569, 0.8569, 0.8569, 0.8568, 0.7855, 0.9282, 0.8569, 0.9282, 0.9282, 0.8569, 0.9282, 0.8569, 0.8569, 0.9996, 0.7855, 0.9996, 0.8568, 0.9282, 0.8569, 0.9282, 0.7855, 0.9996, 0.9282, 0.9996, 0.9996, 0.9282, 0.9996, 0.9282, 0.9282])
me_cube_001.materials.append(mat_screen)
me_cube_001.use_remesh_preserve_volume = False
me_cube_001.use_remesh_preserve_attributes = False
me_cube_001.use_mirror_vertex_groups = False
me_cube_001.update()
me_cube = bpy.data.meshes.new('Cube')
me_cube.from_pydata([(0.9768, 0.9635, -1.0), (0.9753, -0.9649, -1.0), (-0.9753, -0.9649, -1.0), (-0.9753, 0.9649, -1.0), (0.9768, 0.9635, 1.0), (0.9753, -0.9649, 1.0), (-0.9753, -0.9649, 1.0), (-0.9753, 0.9649, 1.0), (1.0, -5.364e-07, 1.0), (2.384e-07, 1.0, 1.0), (-5.364e-07, -1.0, 1.0), (-1.0, 1.788e-07, 1.0), (-1.49e-07, -1.788e-07, 1.0), (1.0, -0.5, 1.0), (-0.5, 1.0, 1.0), (-0.5, -1.0, 1.0), (-1.0, 0.5, 1.0), (1.0, 0.5, 1.0), (0.5, 1.0, 1.0), (0.5, -1.0, 1.0), (-1.0, -0.5, 1.0), (-3.427e-07, -0.5, 1.0), (4.47e-08, 0.5, 1.0), (0.5, -3.576e-07, 1.0), (-0.5, 0.0, 1.0), (-0.5, -0.5, 1.0), (0.5, -0.5, 1.0), (0.5, 0.5, 1.0), (-0.5, 0.5, 1.0), (1.0, -0.75, 1.0), (-0.75, 1.0, 1.0), (-0.75, -1.0, 1.0), (-1.0, 0.75, 1.0), (1.0, 0.75, 1.0), (0.75, 1.0, 1.0), (0.75, -1.0, 1.0), (-1.0, -0.75, 1.0), (-4.396e-07, -0.75, 1.0), (1.416e-07, 0.75, 1.0), (0.75, -4.47e-07, 1.0), (-0.25, -8.941e-08, 1.0), (1.0, -0.25, 1.0), (-0.25, 1.0, 1.0), (-0.25, -1.0, 1.0), (-1.0, 0.25, 1.0), (1.0, 0.25, 1.0), (0.25, 1.0, 1.0), (0.25, -1.0, 1.0), (-1.0, -0.25, 1.0), (-2.459e-07, -0.25, 1.0), (-5.215e-08, 0.25, 1.0), (0.25, -2.682e-07, 1.0), (-0.75, 8.941e-08, 1.0), (-0.5, -0.75, 1.0), (-0.5, -0.25, 1.0), (-0.25, -0.5, 1.0), (-0.75, -0.5, 1.0), (0.5, -0.75, 1.0), (0.5, -0.25, 1.0), (0.75, -0.5, 1.0), (0.25, -0.5, 1.0), (0.5, 0.25, 1.0), (0.5, 0.75, 1.0), (0.75, 0.5, 1.0), (0.25, 0.5, 1.0), (-0.5, 0.25, 1.0), (-0.5, 0.75, 1.0), (-0.25, 0.5, 1.0), (-0.75, 0.5, 1.0), (-0.75, -0.75, 1.0), (0.25, -0.75, 1.0), (0.25, 0.25, 1.0), (-0.75, 0.25, 1.0), (-0.25, -0.75, 1.0), (-0.25, -0.25, 1.0), (-0.75, -0.25, 1.0), (0.75, -0.75, 1.0), (0.75, -0.25, 1.0), (0.25, -0.25, 1.0), (0.75, 0.25, 1.0), (0.75, 0.75, 1.0), (0.25, 0.75, 1.0), (-0.25, 0.25, 1.0), (-0.25, 0.75, 1.0), (-0.75, 0.75, 1.0), (1.0, -5.96e-08, -1.0), (1.788e-07, 1.0, -1.0), (0.0, -1.0, -1.0), (-1.0, 2.98e-07, -1.0), (1.0, -0.5, -1.0), (-0.5, 1.0, -1.0), (-0.5, -1.0, -1.0), (-1.0, 0.5, -1.0), (1.0, 0.5, -1.0), (0.5, 1.0, -1.0), (0.5, -1.0, -1.0), (-1.0, -0.5, -1.0), (1.0, -0.75, -1.0), (-0.75, 1.0, -1.0), (-0.75, -1.0, -1.0), (-1.0, 0.75, -1.0), (1.0, 0.75, -1.0), (0.75, 1.0, -1.0), (0.75, -1.0, -1.0), (-1.0, -0.75, -1.0), (1.0, -0.25, -1.0), (-0.25, 1.0, -1.0), (-0.25, -1.0, -1.0), (-1.0, 0.25, -1.0), (1.0, 0.25, -1.0), (0.25, 1.0, -1.0), (0.25, -1.0, -1.0), (-1.0, -0.25, -1.0), (1.0, -0.875, 1.0), (-0.875, 1.0, 1.0), (-0.875, -1.0, 1.0), (-1.0, 0.875, 1.0), (1.0, 0.875, 1.0), (0.875, 1.0, 1.0), (0.875, -1.0, 1.0), (-1.0, -0.875, 1.0), (-4.88e-07, -0.875, 1.0), (1.9e-07, 0.875, 1.0), (0.875, -4.917e-07, 1.0), (-0.125, -1.341e-07, 1.0), (1.0, -0.125, 1.0), (-0.125, 1.0, 1.0), (-0.125, -1.0, 1.0), (-1.0, 0.125, 1.0), (1.0, 0.125, 1.0), (0.125, 1.0, 1.0), (0.125, -1.0, 1.0), (-1.0, -0.125, 1.0), (-1.974e-07, -0.125, 1.0), (-1.006e-07, 0.125, 1.0), (0.125, -2.235e-07, 1.0), (-0.875, 1.341e-07, 1.0), (-0.5, -0.875, 1.0), (-0.5, -0.125, 1.0), (-0.125, -0.5, 1.0), (-0.625, -0.5, 1.0), (0.5, -0.875, 1.0), (0.5, -0.125, 1.0), (0.875, -0.5, 1.0), (0.375, -0.5, 1.0), (0.5, 0.125, 1.0), (0.5, 0.875, 1.0), (0.875, 0.5, 1.0), (0.375, 0.5, 1.0), (-0.5, 0.125, 1.0), (-0.5, 0.875, 1.0), (-0.125, 0.5, 1.0), (-0.625, 0.5, 1.0), (1.0, -0.625, 1.0), (-0.625, 1.0, 1.0), (-0.625, -1.0, 1.0), (-1.0, 0.625, 1.0), (1.0, 0.625, 1.0), (0.625, 1.0, 1.0), (0.625, -1.0, 1.0), (-1.0, -0.625, 1.0), (-3.912e-07, -0.625, 1.0), (9.313e-08, 0.625, 1.0), (0.625, -4.023e-07, 1.0), (-0.375, -4.47e-08, 1.0), (1.0, -0.375, 1.0), (-0.375, 1.0, 1.0), (-0.375, -1.0, 1.0), (-1.0, 0.375, 1.0), (1.0, 0.375, 1.0), (0.375, 1.0, 1.0), (0.375, -1.0, 1.0), (-1.0, -0.375, 1.0), (-2.943e-07, -0.375, 1.0), (-3.725e-09, 0.375, 1.0), (0.375, -3.129e-07, 1.0), (-0.625, 4.47e-08, 1.0), (-0.5, -0.625, 1.0), (-0.5, -0.375, 1.0), (-0.375, -0.5, 1.0), (-0.875, -0.5, 1.0), (0.5, -0.625, 1.0), (0.5, -0.375, 1.0), (0.625, -0.5, 1.0), (0.125, -0.5, 1.0), (0.5, 0.375, 1.0), (0.5, 0.625, 1.0), (0.625, 0.5, 1.0), (0.125, 0.5, 1.0), (-0.5, 0.375, 1.0), (-0.5, 0.625, 1.0), (-0.375, 0.5, 1.0), (-0.875, 0.5, 1.0), (-0.75, -0.875, 1.0), (-0.75, -0.625, 1.0), (-0.625, -0.75, 1.0), (-0.875, -0.75, 1.0), (0.25, -0.875, 1.0), (0.25, -0.625, 1.0), (0.375, -0.75, 1.0), (0.125, -0.75, 1.0), (0.25, 0.125, 1.0), (0.25, 0.375, 1.0), (0.375, 0.25, 1.0), (0.125, 0.25, 1.0), (-0.75, 0.125, 1.0), (-0.75, 0.375, 1.0), (-0.625, 0.25, 1.0), (-0.875, 0.25, 1.0), (-0.25, -0.875, 1.0), (-0.25, -0.625, 1.0), (-0.125, -0.75, 1.0), (-0.375, -0.75, 1.0), (-0.25, -0.375, 1.0), (-0.25, -0.125, 1.0), (-0.125, -0.25, 1.0), (-0.375, -0.25, 1.0), (-0.75, -0.375, 1.0), (-0.75, -0.125, 1.0), (-0.625, -0.25, 1.0), (-0.875, -0.25, 1.0), (0.75, -0.875, 1.0), (0.75, -0.625, 1.0), (0.875, -0.75, 1.0), (0.625, -0.75, 1.0), (0.75, -0.375, 1.0), (0.75, -0.125, 1.0), (0.875, -0.25, 1.0), (0.625, -0.25, 1.0), (0.25, -0.375, 1.0), (0.25, -0.125, 1.0), (0.375, -0.25, 1.0), (0.125, -0.25, 1.0), (0.75, 0.125, 1.0), (0.75, 0.375, 1.0), (0.875, 0.25, 1.0), (0.625, 0.25, 1.0), (0.75, 0.625, 1.0), (0.75, 0.875, 1.0), (0.875, 0.75, 1.0), (0.625, 0.75, 1.0), (0.25, 0.625, 1.0), (0.25, 0.875, 1.0), (0.375, 0.75, 1.0), (0.125, 0.75, 1.0), (-0.25, 0.125, 1.0), (-0.25, 0.375, 1.0), (-0.125, 0.25, 1.0), (-0.375, 0.25, 1.0), (-0.25, 0.625, 1.0), (-0.25, 0.875, 1.0), (-0.125, 0.75, 1.0), (-0.375, 0.75, 1.0), (-0.75, 0.625, 1.0), (-0.75, 0.875, 1.0), (-0.625, 0.75, 1.0), (-0.875, 0.75, 1.0), (-0.875, -0.875, 1.0), (0.125, -0.875, 1.0), (0.125, 0.125, 1.0), (-0.875, 0.125, 1.0), (-0.375, -0.875, 1.0), (-0.375, -0.375, 1.0), (-0.875, -0.375, 1.0), (0.625, -0.875, 1.0), (0.625, -0.375, 1.0), (0.125, -0.375, 1.0), (0.625, 0.125, 1.0), (0.625, 0.625, 1.0), (0.125, 0.625, 1.0), (-0.375, 0.125, 1.0), (-0.375, 0.625, 1.0), (-0.875, 0.625, 1.0), (-0.625, -0.875, 1.0), (-0.625, -0.625, 1.0), (-0.875, -0.625, 1.0), (0.375, -0.875, 1.0), (0.375, -0.625, 1.0), (0.125, -0.625, 1.0), (0.375, 0.125, 1.0), (0.375, 0.375, 1.0), (0.125, 0.375, 1.0), (-0.625, 0.125, 1.0), (-0.625, 0.375, 1.0), (-0.875, 0.375, 1.0), (-0.125, -0.875, 1.0), (-0.125, -0.625, 1.0), (-0.375, -0.625, 1.0), (-0.125, -0.375, 1.0), (-0.125, -0.125, 1.0), (-0.375, -0.125, 1.0), (-0.625, -0.375, 1.0), (-0.625, -0.125, 1.0), (-0.875, -0.125, 1.0), (0.875, -0.875, 1.0), (0.875, -0.625, 1.0), (0.625, -0.625, 1.0), (0.875, -0.375, 1.0), (0.875, -0.125, 1.0), (0.625, -0.125, 1.0), (0.375, -0.375, 1.0), (0.375, -0.125, 1.0), (0.125, -0.125, 1.0), (0.875, 0.125, 1.0), (0.875, 0.375, 1.0), (0.625, 0.375, 1.0), (0.875, 0.625, 1.0), (0.875, 0.875, 1.0), (0.625, 0.875, 1.0), (0.375, 0.625, 1.0), (0.375, 0.875, 1.0), (0.125, 0.875, 1.0), (-0.125, 0.125, 1.0), (-0.125, 0.375, 1.0), (-0.375, 0.375, 1.0), (-0.125, 0.625, 1.0), (-0.125, 0.875, 1.0), (-0.375, 0.875, 1.0), (-0.625, 0.625, 1.0), (-0.625, 0.875, 1.0), (-0.875, 0.875, 1.0), (1.0, -0.875, -1.0), (-0.875, 1.0, -1.0), (-0.875, -1.0, -1.0), (-1.0, 0.875, -1.0), (1.0, 0.875, -1.0), (0.875, 1.0, -1.0), (0.875, -1.0, -1.0), (-1.0, -0.875, -1.0), (-0.875, 2.757e-07, -1.0), (0.875, -3.725e-08, -1.0), (1.639e-07, 0.875, -1.0), (1.0, -0.125, -1.0), (-0.125, 1.0, -1.0), (-0.125, -1.0, -1.0), (-1.0, 0.125, -1.0), (1.0, 0.125, -1.0), (0.125, 1.0, -1.0), (0.125, -1.0, -1.0), (-1.0, -0.125, -1.0), (7.451e-09, -0.875, -1.0), (-0.875, -0.5, -1.0), (-0.875, 0.5, -1.0), (-0.5, 0.875, -1.0), (0.875, 0.5, -1.0), (0.5, 0.875, -1.0), (0.875, -0.5, -1.0), (1.0, -0.625, -1.0), (-0.625, 1.0, -1.0), (-0.625, -1.0, -1.0), (-1.0, 0.625, -1.0), (1.0, 0.625, -1.0), (0.625, 1.0, -1.0), (0.625, -1.0, -1.0), (-1.0, -0.625, -1.0), (1.0, -0.375, -1.0), (-0.375, 1.0, -1.0), (-0.375, -1.0, -1.0), (-1.0, 0.375, -1.0), (1.0, 0.375, -1.0), (0.375, 1.0, -1.0), (0.375, -1.0, -1.0), (-1.0, -0.375, -1.0), (-0.5, -0.875, -1.0), (0.5, -0.875, -1.0), (-0.875, -0.75, -1.0), (-0.75, -0.875, -1.0), (-0.875, 0.25, -1.0), (0.25, -0.875, -1.0), (-0.875, -0.25, -1.0), (-0.25, -0.875, -1.0), (-0.875, 0.75, -1.0), (-0.75, 0.875, -1.0), (-0.25, 0.875, -1.0), (0.25, 0.875, -1.0), (0.875, 0.75, -1.0), (0.75, 0.875, -1.0), (0.875, 0.25, -1.0), (0.875, -0.25, -1.0), (0.875, -0.75, -1.0), (0.75, -0.875, -1.0), (-0.875, -0.875, -1.0), (-0.875, 0.125, -1.0), (0.125, -0.875, -1.0), (-0.875, -0.375, -1.0), (-0.375, -0.875, -1.0), (-0.875, 0.625, -1.0), (0.625, -0.875, -1.0), (-0.875, -0.625, -1.0), (-0.625, -0.875, -1.0), (-0.875, 0.375, -1.0), (0.375, -0.875, -1.0), (-0.875, -0.125, -1.0), (-0.125, -0.875, -1.0), (-0.875, 0.875, -1.0), (-0.625, 0.875, -1.0), (-0.375, 0.875, -1.0), (-0.125, 0.875, -1.0), (0.125, 0.875, -1.0), (0.375, 0.875, -1.0), (0.625, 0.875, -1.0), (0.875, 0.875, -1.0), (0.875, 0.625, -1.0), (0.875, 0.375, -1.0), (0.875, 0.125, -1.0), (0.875, -0.125, -1.0), (0.875, -0.375, -1.0), (0.875, -0.625, -1.0), (0.875, -0.875, -1.0), (1.714e-07, 0.9375, -1.0), (-0.0625, 1.0, -1.0), (0.0625, 1.0, -1.0), (-0.0625, 0.875, -1.0), (-0.125, 0.9375, -1.0), (0.0625, 0.875, -1.0), (0.125, 0.9375, -1.0), (-0.0625, 0.9375, -1.0), (0.0625, 0.9375, -1.0), (1.751e-07, 0.9688, -1.0), (-0.03125, 1.0, -1.0), (0.03125, 1.0, -1.0), (-0.03125, 0.875, -1.0), (0.03125, 0.875, -1.0), (1.676e-07, 0.9063, -1.0), (-0.03125, 0.9375, -1.0), (-0.0625, 0.9688, -1.0), (-0.0625, 0.9063, -1.0), (0.03125, 0.9375, -1.0), (0.0625, 0.9688, -1.0), (0.0625, 0.9063, -1.0), (0.03125, 0.9063, -1.0), (-0.03125, 0.9688, -1.0), (-0.03125, 0.9063, -1.0), (0.03125, 0.9688, -1.0)], [], [(381, 323, 2, 328), (257, 120, 6, 115), (85, 129, 8), (10, 127, 334), (132, 11, 88), (9, 337, 411, 420, 86), (258, 121, 10, 131), (259, 134, 12, 135), (260, 128, 11, 136), (261, 137, 15, 167), (262, 178, 25, 179), (263, 172, 20, 180), (264, 141, 19, 159), (265, 182, 26, 183), (266, 173, 21, 184), (267, 145, 23, 163), (268, 186, 27, 187), (269, 162, 22, 188), (270, 149, 24, 164), (271, 190, 28, 191), (272, 156, 16, 192), (273, 193, 31, 155), (274, 194, 69, 195), (275, 160, 36, 196), (276, 197, 47, 171), (277, 198, 70, 199), (278, 161, 37, 200), (279, 201, 51, 175), (280, 202, 71, 203), (281, 174, 50, 204), (282, 205, 52, 176), (283, 206, 72, 207), (284, 168, 44, 208), (285, 209, 43, 127), (286, 210, 73, 211), (287, 177, 53, 212), (288, 213, 55, 139), (289, 214, 74, 215), (290, 138, 54, 216), (291, 217, 56, 140), (292, 218, 75, 219), (293, 132, 48, 220), (294, 221, 35, 119), (295, 222, 76, 223), (296, 181, 57, 224), (297, 225, 59, 143), (298, 226, 77, 227), (299, 142, 58, 228), (300, 229, 60, 144), (301, 230, 78, 231), (302, 133, 49, 232), (303, 233, 39, 123), (304, 234, 79, 235), (305, 185, 61, 236), (306, 237, 63, 147), (307, 238, 80, 239), (308, 146, 62, 240), (309, 241, 64, 148), (310, 242, 81, 243), (311, 122, 38, 244), (312, 245, 40, 124), (313, 246, 82, 247), (314, 189, 65, 248), (315, 249, 67, 151), (316, 250, 83, 251), (317, 150, 66, 252), (318, 253, 68, 152), (319, 254, 84, 255), (320, 116, 32, 256), (382, 329, 88, 335), (383, 338, 87, 340), (384, 341, 96, 362), (385, 357, 91, 363), (386, 342, 92, 350), (387, 353, 95, 364), (388, 365, 104, 354), (389, 349, 99, 366), (390, 367, 108, 358), (391, 361, 111, 368), (392, 369, 112, 339), (393, 334, 107, 370), (394, 371, 100, 324), (408, 327, 103, 380), (193, 257, 115, 31), (69, 196, 257, 193), (196, 36, 120, 257), (197, 258, 131, 47), (70, 200, 258, 197), (200, 37, 121, 258), (201, 259, 135, 51), (71, 204, 259, 201), (204, 50, 134, 259), (205, 260, 136, 52), (72, 208, 260, 205), (208, 44, 128, 260), (209, 261, 167, 43), (73, 212, 261, 209), (212, 53, 137, 261), (213, 262, 179, 55), (74, 216, 262, 213), (216, 54, 178, 262), (217, 263, 180, 56), (75, 220, 263, 217), (220, 48, 172, 263), (221, 264, 159, 35), (76, 224, 264, 221), (224, 57, 141, 264), (225, 265, 183, 59), (77, 228, 265, 225), (228, 58, 182, 265), (229, 266, 184, 60), (78, 232, 266, 229), (232, 49, 173, 266), (233, 267, 163, 39), (79, 236, 267, 233), (236, 61, 145, 267), (237, 268, 187, 63), (80, 240, 268, 237), (240, 62, 186, 268), (241, 269, 188, 64), (81, 244, 269, 241), (244, 38, 162, 269), (245, 270, 164, 40), (82, 248, 270, 245), (248, 65, 149, 270), (249, 271, 191, 67), (83, 252, 271, 249), (252, 66, 190, 271), (253, 272, 192, 68), (84, 256, 272, 253), (256, 32, 156, 272), (137, 273, 155, 15), (53, 195, 273, 137), (195, 69, 193, 273), (177, 274, 195, 53), (25, 140, 274, 177), (140, 56, 194, 274), (194, 275, 196, 69), (56, 180, 275, 194), (180, 20, 160, 275), (141, 276, 171, 19), (57, 199, 276, 141), (199, 70, 197, 276), (181, 277, 199, 57), (26, 144, 277, 181), (144, 60, 198, 277), (198, 278, 200, 70), (60, 184, 278, 198), (184, 21, 161, 278), (145, 279, 175, 23), (61, 203, 279, 145), (203, 71, 201, 279), (185, 280, 203, 61), (27, 148, 280, 185), (148, 64, 202, 280), (202, 281, 204, 71), (64, 188, 281, 202), (188, 22, 174, 281), (149, 282, 176, 24), (65, 207, 282, 149), (207, 72, 205, 282), (189, 283, 207, 65), (28, 152, 283, 189), (152, 68, 206, 283), (206, 284, 208, 72), (68, 192, 284, 206), (192, 16, 168, 284), (121, 285, 127, 10), (37, 211, 285, 121), (211, 73, 209, 285), (161, 286, 211, 37), (21, 139, 286, 161), (139, 55, 210, 286), (210, 287, 212, 73), (55, 179, 287, 210), (179, 25, 177, 287), (173, 288, 139, 21), (49, 215, 288, 173), (215, 74, 213, 288), (133, 289, 215, 49), (12, 124, 289, 133), (124, 40, 214, 289), (214, 290, 216, 74), (40, 164, 290, 214), (164, 24, 138, 290), (178, 291, 140, 25), (54, 219, 291, 178), (219, 75, 217, 291), (138, 292, 219, 54), (24, 176, 292, 138), (176, 52, 218, 292), (218, 293, 220, 75), (52, 136, 293, 218), (136, 11, 132, 293), (113, 294, 119, 5), (29, 223, 294, 113), (223, 76, 221, 294), (153, 295, 223, 29), (13, 143, 295, 153), (143, 59, 222, 295), (222, 296, 224, 76), (59, 183, 296, 222), (183, 26, 181, 296), (165, 297, 143, 13), (41, 227, 297, 165), (227, 77, 225, 297), (125, 298, 227, 41), (8, 123, 298, 125), (123, 39, 226, 298), (226, 299, 228, 77), (39, 163, 299, 226), (163, 23, 142, 299), (182, 300, 144, 26), (58, 231, 300, 182), (231, 78, 229, 300), (142, 301, 231, 58), (23, 175, 301, 142), (175, 51, 230, 301), (230, 302, 232, 78), (51, 135, 302, 230), (135, 12, 133, 302), (129, 303, 123, 8), (45, 235, 303, 129), (235, 79, 233, 303), (169, 304, 235, 45), (17, 147, 304, 169), (147, 63, 234, 304), (234, 305, 236, 79), (63, 187, 305, 234), (187, 27, 185, 305), (157, 306, 147, 17), (33, 239, 306, 157), (239, 80, 237, 306), (117, 307, 239, 33), (4, 118, 307, 117), (118, 34, 238, 307), (238, 308, 240, 80), (34, 158, 308, 238), (158, 18, 146, 308), (186, 309, 148, 27), (62, 243, 309, 186), (243, 81, 241, 309), (146, 310, 243, 62), (18, 170, 310, 146), (170, 46, 242, 310), (242, 311, 244, 81), (46, 130, 311, 242), (130, 9, 122, 311), (134, 312, 124, 12), (50, 247, 312, 134), (247, 82, 245, 312), (174, 313, 247, 50), (22, 151, 313, 174), (151, 67, 246, 313), (246, 314, 248, 82), (67, 191, 314, 246), (191, 28, 189, 314), (162, 315, 151, 22), (38, 251, 315, 162), (251, 83, 249, 315), (122, 316, 251, 38), (9, 126, 316, 122), (126, 42, 250, 316), (250, 317, 252, 83), (42, 166, 317, 250), (166, 14, 150, 317), (190, 318, 152, 28), (66, 255, 318, 190), (255, 84, 253, 318), (150, 319, 255, 66), (14, 154, 319, 150), (154, 30, 254, 319), (254, 320, 256, 84), (30, 114, 320, 254), (114, 7, 116, 320), (365, 381, 328, 104), (366, 99, 323, 381), (367, 382, 335, 108), (368, 111, 338, 383), (369, 384, 362, 112), (370, 107, 357, 385), (371, 386, 350, 100), (380, 103, 353, 387), (341, 388, 354, 96), (363, 91, 349, 389), (342, 390, 358, 92), (364, 95, 361, 391), (329, 392, 339, 88), (340, 87, 334, 393), (322, 394, 324, 3), (98, 372, 394, 322), (348, 395, 372, 98), (90, 343, 395, 348), (356, 396, 343, 90), (106, 373, 396, 356), (333, 413, 397, 373, 106), (416, 426, 412, 397, 413), (430, 422, 331, 423), (110, 374, 398, 415, 337), (360, 399, 374, 110), (94, 345, 399, 360), (352, 400, 345, 94), (102, 376, 400, 352), (326, 401, 376, 102), (0, 325, 401, 326), (325, 101, 375, 401), (101, 351, 402, 375), (351, 93, 344, 402), (93, 359, 403, 344), (359, 109, 377, 403), (109, 336, 404, 377), (336, 85, 330, 404), (85, 332, 405, 330), (332, 105, 378, 405), (105, 355, 406, 378), (355, 89, 346, 406), (89, 347, 407, 346), (347, 97, 379, 407), (97, 321, 408, 379), (321, 1, 327, 408), (325, 0, 4), (113, 5, 1), (4, 117, 325), (1, 321, 113), (13, 347, 89), (29, 321, 97), (33, 157, 351), (85, 336, 129), (332, 8, 125), (33, 351, 101), (97, 347, 153), (321, 29, 113), (332, 85, 8), (165, 13, 89), (17, 169, 359), (336, 109, 45), (125, 41, 105), (359, 93, 17), (41, 355, 105), (109, 169, 45), (115, 6, 2), (347, 13, 153), (327, 1, 5), (157, 93, 351), (153, 29, 97), (169, 109, 359), (105, 332, 125), (117, 101, 325), (336, 45, 129), (93, 157, 17), (355, 41, 165), (89, 355, 165), (117, 33, 101), (361, 95, 19), (127, 107, 334), (327, 119, 103), (327, 5, 119), (2, 323, 115), (95, 159, 19), (35, 353, 103), (31, 323, 99), (35, 159, 353), (349, 15, 155), (131, 10, 87), (116, 7, 3), (338, 111, 47), (127, 43, 107), (87, 338, 131), (43, 357, 107), (159, 95, 353), (15, 349, 91), (357, 43, 167), (111, 171, 47), (91, 357, 167), (328, 2, 6), (361, 19, 171), (99, 349, 155), (167, 15, 91), (10, 334, 87), (111, 361, 171), (119, 35, 103), (338, 47, 131), (155, 31, 99), (323, 31, 115), (6, 120, 328), (3, 324, 116), (32, 324, 100), (92, 168, 16), (350, 92, 16), (118, 4, 0), (322, 3, 7), (11, 335, 88), (11, 128, 335), (44, 358, 108), (160, 96, 354), (128, 44, 108), (88, 339, 132), (100, 350, 156), (96, 160, 20), (48, 339, 112), (36, 160, 354), (324, 32, 116), (120, 104, 328), (339, 48, 132), (156, 32, 100), (350, 16, 156), (92, 358, 168), (358, 44, 168), (172, 112, 362), (354, 104, 36), (104, 120, 36), (362, 96, 20), (172, 48, 112), (128, 108, 335), (20, 172, 362), (0, 326, 118), (7, 114, 322), (18, 352, 94), (326, 34, 118), (102, 352, 158), (46, 360, 110), (326, 102, 34), (356, 14, 166), (30, 348, 98), (114, 98, 322), (166, 42, 106), (86, 419, 410, 333, 126), (130, 46, 110), (337, 9, 130), (42, 333, 106), (360, 46, 170), (356, 90, 14), (102, 158, 34), (90, 154, 14), (333, 42, 126), (114, 30, 98), (154, 90, 348), (126, 9, 86), (106, 356, 166), (352, 18, 158), (170, 18, 94), (110, 337, 130), (94, 360, 170), (30, 154, 348), (410, 425, 416, 413, 333), (431, 424, 416, 425), (432, 421, 412, 426), (433, 427, 409, 418), (337, 415, 417, 428, 411), (415, 398, 414, 429, 417), (427, 430, 423, 409), (417, 429, 430, 427), (429, 414, 422, 430), (419, 431, 425, 410), (86, 418, 431, 419), (418, 409, 424, 431), (424, 432, 426, 416), (409, 423, 432, 424), (423, 331, 421, 432), (420, 433, 418, 86), (411, 428, 433, 420), (428, 417, 427, 433)])
me_cube.polygons.foreach_set('material_index', [0, 0, 2, 2, 2, 2, 0, 0, 0, 0, 0, 0, 0, 0, 0, 0, 0, 0, 0, 0, 0, 0, 0, 0, 0, 0, 1, 0, 0, 0, 0, 0, 0, 0, 0, 0, 0, 0, 0, 0, 0, 0, 0, 0, 0, 0, 0, 0, 0, 0, 0, 0, 0, 0, 0, 0, 0, 0, 0, 0, 0, 0, 0, 0, 0, 0, 0, 0, 0, 0, 0, 0, 0, 0, 0, 0, 0, 0, 0, 0, 0, 0, 0, 0, 0, 0, 0, 0, 1, 0, 0, 0, 0, 0, 0, 0, 0, 0, 0, 0, 0, 0, 0, 0, 0, 0, 0, 0, 0, 0, 0, 0, 0, 0, 0, 0, 0, 0, 0, 0, 0, 0, 0, 0, 0, 0, 0, 0, 0, 0, 0, 0, 0, 0, 0, 0, 0, 0, 0, 0, 0, 0, 0, 0, 0, 0, 0, 0, 0, 0, 0, 0, 0, 0, 0, 0, 0, 0, 0, 0, 0, 0, 0, 0, 0, 0, 0, 0, 1, 0, 1, 0, 0, 0, 0, 0, 0, 0, 0, 0, 0, 0, 0, 0, 0, 0, 0, 0, 0, 0, 0, 0, 0, 0, 0, 0, 0, 0, 0, 0, 0, 0, 0, 0, 0, 0, 0, 0, 0, 0, 0, 0, 0, 0, 0, 0, 0, 0, 0, 0, 0, 0, 0, 0, 0, 0, 0, 0, 0, 0, 0, 0, 0, 0, 0, 0, 0, 0, 0, 0, 0, 0, 0, 0, 0, 0, 0, 0, 0, 0, 0, 0, 0, 0, 0, 0, 0, 0, 0, 0, 0, 0, 0, 0, 0, 0, 0, 0, 0, 0, 0, 0, 0, 0, 0, 0, 0, 0, 0, 0, 0, 0, 0, 0, 0, 0, 0, 0, 0, 0, 0, 0, 0, 0, 0, 0, 0, 0, 0, 0, 0, 0, 0, 0, 0, 0, 0, 0, 0, 0, 0, 0, 0, 0, 0, 0, 0, 0, 0, 0, 2, 2, 2, 2, 2, 2, 2, 2, 2, 2, 2, 2, 2, 2, 2, 2, 2, 2, 2, 2, 2, 2, 2, 2, 2, 2, 2, 2, 2, 2, 2, 2, 2, 2, 2, 2, 2, 2, 2, 2, 2, 2, 2, 2, 2, 2, 2, 2, 2, 2, 2, 2, 2, 2, 2, 2, 2, 2, 2, 2, 2, 2, 2, 2, 2, 2, 2, 2, 2, 2, 2, 2, 2, 2, 2, 2, 2, 2, 2, 2, 2, 2, 2, 2, 2, 2, 2, 2, 2, 2, 2, 2, 2, 2, 2, 2, 2, 2, 2, 2, 2, 2, 2, 2, 2, 2, 2, 2, 2, 2, 2, 2, 2, 2, 2, 2, 2, 2, 2, 2, 2, 2, 2, 2, 0, 1, 0, 1, 0, 0, 1, 1, 0, 0, 0, 1, 1, 1, 0, 0, 0, 1])
me_cube.materials.append(mat_frame)
me_cube.materials.append(mat_camera)
me_cube.materials.append(mat_metal)
me_cube.use_remesh_preserve_volume = False
me_cube.use_remesh_preserve_attributes = False
me_cube.use_mirror_vertex_groups = False
me_cube.update()

# ---- objects
ob_arrowz = bpy.data.objects.new('ArrowZ', me_arrow)
ob_arrowx = bpy.data.objects.new('ArrowX', me_arrow_001)
ob_arrowy = bpy.data.objects.new('ArrowY', me_arrow_002)
ob_screen = bpy.data.objects.new('Screen', me_cube_001)
ob_tablet = bpy.data.objects.new('Tablet', me_cube)

# ---- transforms, parenting, visibility, modifiers, constraints
ob_arrowz.location = (0.0, 0.0, 0.0)
ob_arrowz.rotation_euler = (-5.96e-07, -0.0, 0.0)
ob_arrowz.scale = (0.025, 0.025, 0.025)
ob_arrowz.lineart.crease_threshold = 0.0
ob_arrowx.location = (0.0, 0.0, 0.0)
ob_arrowx.rotation_euler = (1.629e-07, 1.571, 0.0)
ob_arrowx.scale = (0.025, 0.025, 0.025)
ob_arrowx.lineart.crease_threshold = 0.0
ob_arrowy.location = (0.0, 0.0, 0.0)
ob_arrowy.rotation_euler = (-1.571, 1.571, 0.0)
ob_arrowy.scale = (0.025, 0.025, 0.025)
ob_arrowy.lineart.crease_threshold = 0.0
ob_screen.location = (0.0, 0.0, 0.0)
ob_screen.rotation_euler = (3.142, 0.0, 0.0)
ob_screen.scale = (0.1215, 0.0855, 0.00395)
ob_screen.lock_rotations_4d = False
ob_screen.empty_display_type = 'ARROWS'
ob_screen.lineart.crease_threshold = 0.0
ob_tablet.location = (0.0, 0.0, 0.0)
ob_tablet.rotation_euler = (3.142, 0.0, 0.0)
ob_tablet.scale = (0.1215, 0.0855, 0.00395)
ob_tablet.lock_rotations_4d = False
ob_tablet.empty_display_type = 'ARROWS'
ob_tablet.lineart.crease_threshold = 0.0

# ---- collection membership
col_collection_1.objects.link(ob_arrowz)
col_collection_1.objects.link(ob_arrowx)
col_collection_1.objects.link(ob_arrowy)
col_collection_1.objects.link(ob_screen)
col_collection_1.objects.link(ob_tablet)

# ---- scene / render settings (as saved in the file)
scene.frame_start = 1; scene.frame_end = 250; scene.frame_set(1)
scene.render.engine = 'BLENDER_EEVEE_NEXT'
scene.render.resolution_percentage = 50
scene.render.dither_intensity = 0.0
scene.cycles.use_denoising = False
scene.cycles.samples = 10
scene.cycles.sampling_pattern = 'TABULATED_SOBOL'
scene.cycles.light_sampling_threshold = 0.0
scene.cycles.use_adaptive_sampling = False
scene.cycles.use_light_tree = False
scene.cycles.blur_glossy = 0.0
scene.cycles.volume_bounces = 1
scene.cycles.pixel_filter_type = 'GAUSSIAN'
scene.cycles.sample_clamp_indirect = 0.0
scene.view_settings.view_transform = 'Standard'
bpy.context.view_layer.update()

# ---- added for rendering (the .blend has no active camera and no usable light): camera, sun
cam_auto = bpy.data.cameras.new('AutoCamera')
cam_auto.lens = 50.0
cam_auto.sensor_width = 36.0
cam_auto.clip_end = 1000.0
ob_auto_camera = bpy.data.objects.new('AutoCamera', cam_auto)
scene.collection.objects.link(ob_auto_camera)
ob_auto_camera.location = (0.327527, -0.371183, 0.316872)
ob_auto_camera.rotation_euler = (1.09748, -7.21219e-08, 0.694738)
scene.camera = ob_auto_camera
light_auto_sun = bpy.data.lights.new('AutoSun', 'SUN')
light_auto_sun.energy = 3.0
light_auto_sun.angle = 0.0523599
ob_auto_sun = bpy.data.objects.new('AutoSun', light_auto_sun)
scene.collection.objects.link(ob_auto_sun)
ob_auto_sun.rotation_euler = (0.872665, 0.174533, 0.523599)
bpy.context.view_layer.update()
